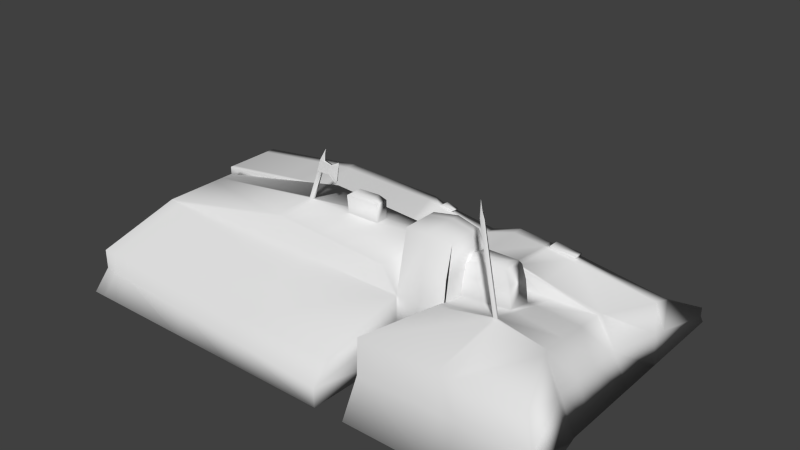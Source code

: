 # Source: traesure.blend  (saved by Blender 2.72.0; exported with 4.5.12 LTS)
import bpy
from mathutils import Matrix  # noqa: F401  (used for matrix-valued properties, if any)

bpy.ops.wm.read_factory_settings(use_empty=True)
scene = bpy.context.scene
scene.name = 'Scene'

# ---- collections
col_collection_1 = bpy.data.collections.new('Collection 1'); scene.collection.children.link(col_collection_1)

# ---- materials (node trees are filled in below, after node groups)
mat_treasure = bpy.data.materials.new('Treasure')
mat_treasure.alpha_threshold = 0.0
mat_treasure.use_transparent_shadow = False
mat_treasure.roughness = 0.5
mat_treasure.specular_intensity = 0.0
mat_treasure.line_color = (0.0, 0.0, 0.0, 1.0)

# ---- material node trees

# ---- world
world_world = bpy.data.worlds.new('World'); scene.world = world_world
world_world.color = (0.05088, 0.05088, 0.05088)
world_world.use_sun_shadow = False
world_world.sun_shadow_jitter_overblur = 0.0
world_world.cycles.sampling_method = 'MANUAL'
world_world.cycles.sample_map_resolution = 256

# ---- meshes
me_cube = bpy.data.meshes.new('Cube')
me_cube.from_pydata([(1.0, 1.0, -1.0), (1.0, -1.0, -1.0), (-1.0, -1.0, -1.0), (-1.0, 1.649, -1.0), (1.0, 1.0, 1.0), (0.863, -1.0, 1.041), (-1.0, -1.0, 1.0), (-1.0, 1.0, 1.0), (0.6349, 1.0, 1.395), (0.6349, -1.0, 1.395), (-1.0, -1.0, 1.265), (-1.0, 1.0, 1.265), (0.2377, 1.649, -1.0), (0.2377, -1.0, -1.0), (0.2377, 1.081, 0.665), (0.2377, -1.0, 1.0), (0.2377, 1.0, 1.265), (0.2377, -1.0, 1.265), (0.3573, 1.0, -1.0), (0.3573, -1.0, -1.0), (0.3573, 1.0, 0.665), (0.4212, -1.0, 0.9027), (0.3626, 1.0, 1.577), (0.3626, -1.0, 1.577), (-0.5018, -1.0, 1.773), (-0.5018, 1.0, 1.773), (-0.05413, 1.0, 1.668), (-0.05413, -1.0, 1.668), (1.0, -3.601, -1.0), (0.8767, -3.657, 1.33), (0.3573, -3.601, -1.0), (0.4345, -3.555, 1.308), (-1.0, -3.626, -1.0), (-1.0, -3.626, 1.0), (0.2377, -3.626, -1.0), (0.2377, -3.626, 1.0), (-0.3524, -1.0, 2.068), (0.1695, -1.0, 1.802), (-0.3524, -3.626, 2.068), (0.1695, -3.626, 1.802), (1.08, -6.91, -1.0), (1.041, -6.431, 1.65), (0.3523, -6.91, -1.0), (0.3532, -6.262, 1.305), (-1.0, -6.934, -1.0), (-1.0, -6.377, 0.2566), (0.226, -6.934, -1.0), (0.226, -6.377, 0.2566), (1.0, 3.662, -1.0), (1.0, 3.457, -0.4041), (0.3573, 3.662, -1.0), (0.3573, 3.457, -0.4041), (1.0, 1.0, -0.006757), (0.932, -1.0, 0.01369), (-1.0, -1.0, -0.006757), (-1.0, 1.243, -0.006757), (0.2377, -1.0, -0.006757), (0.2377, 1.243, -0.006757), (0.3891, -1.0, -0.05508), (0.3573, 1.0, -0.006757), (0.9388, -3.629, 0.157), (0.3957, -3.578, 0.1461), (-1.0, -3.626, -0.006757), (0.2377, -3.626, -0.006757), (1.06, -6.391, 0.3162), (0.3528, -6.307, 0.1445), (-1.0, -6.377, -0.3759), (0.226, -6.934, -0.3759), (1.0, 3.457, -0.7041), (0.3573, 3.457, -0.7041), (0.4399, -1.0, 1.0), (0.4399, -3.626, 1.0), (0.4399, -1.0, -0.006757), (0.4399, -3.626, -0.006757), (0.2377, -2.007, 2.977), (0.2377, -3.197, 2.977), (0.4399, -2.007, 2.977), (0.4399, -3.197, 2.977), (0.4399, -1.495, 1.97), (0.4399, -3.436, 1.97), (0.3388, -3.626, -0.006757), (0.3388, -1.0, -0.006757), (0.3388, -3.626, 1.0), (0.3388, -1.0, 1.0), (0.3388, -3.276, 3.083), (0.3388, -1.894, 3.083), (-0.8605, 1.649, -1.0), (-0.8605, -1.0, -1.0), (-0.8605, 1.009, 0.9622), (-0.8605, -1.0, 1.0), (-0.8605, 1.0, 1.265), (-0.8605, -1.0, 1.265), (-0.4514, 1.0, 1.761), (-0.4514, -1.0, 1.761), (-0.8605, -3.626, -1.0), (-0.8605, -3.626, 1.0), (-0.2936, -1.0, 2.038), (-0.2936, -3.626, 2.038), (-0.8618, -6.934, -1.0), (-0.8618, -6.377, 0.2566), (-0.8605, 1.243, -0.006757), (-0.8618, -6.439, -0.3759), (0.2377, -1.466, -1.0), (0.2377, -1.466, 1.0), (-1.0, -1.466, 1.0), (-1.0, -1.466, -1.0), (0.1695, -1.466, 1.802), (-0.3201, -2.454, 2.279), (0.2377, -1.466, -0.006757), (-1.0, -1.466, -0.006757), (0.4399, -1.466, -0.006757), (0.2377, -2.218, 2.977), (0.4399, -2.218, 2.977), (0.4399, -1.839, 1.97), (0.3388, -1.466, -0.006757), (0.3388, -2.139, 3.083), (-0.8605, -1.466, -1.0), (-0.3024, -2.454, 2.27), (0.2377, -1.781, 1.0), (-1.0, -1.781, 1.0), (-1.0, -1.781, -1.0), (0.1695, -1.781, 1.802), (-0.3201, -2.55, 2.279), (0.2377, -1.781, -0.006757), (-1.0, -1.781, -0.006757), (0.4399, -1.781, -0.006757), (0.2377, -2.361, 2.977), (0.4399, -2.361, 2.977), (0.4399, -2.072, 1.97), (0.3388, -1.781, -0.006757), (-0.8605, -1.781, -1.0), (-0.3024, -2.55, 2.27), (0.2377, -1.781, -1.0), (0.3388, -2.305, 3.083), (-0.2369, -2.454, 3.668), (-0.2369, -2.55, 3.668), (-0.2555, -2.55, 3.684), (-0.2555, -2.454, 3.684), (-0.9414, 1.649, -1.0), (-0.9414, -1.0, -1.0), (-0.9414, 1.004, 0.9841), (-0.9414, -1.0, 1.0), (-0.9414, 1.0, 1.265), (-0.9414, -1.0, 1.265), (-0.4806, 1.0, 1.768), (-0.4806, -1.0, 1.768), (-0.9414, -3.626, -1.0), (-0.9414, -3.626, 1.0), (-0.3277, -1.0, 2.056), (-0.3277, -3.626, 2.056), (-0.9419, -6.934, -1.0), (-0.9419, -6.377, 0.2566), (-0.9414, 1.243, -0.006757), (-0.9419, -6.403, -0.3759), (-0.3127, -2.454, 2.275), (-0.9414, -1.466, -1.0), (-0.3127, -2.55, 2.275), (-0.9414, -1.781, -1.0), (-0.2723, -2.454, 3.293), (-0.2723, -2.55, 3.293), (-0.264, -2.55, 3.283), (-0.264, -2.454, 3.283), (-0.2537, -2.55, 3.278), (-0.2714, -2.55, 3.287), (-0.2537, -2.454, 3.278), (-0.2714, -2.454, 3.287), (-0.2302, -2.498, 4.057), (-0.2302, -2.498, 4.057), (-0.2307, -2.498, 4.058), (-0.2307, -2.498, 4.058), (-0.2028, -2.454, 3.607), (-0.2028, -2.55, 3.607), (-0.2138, -2.55, 3.306), (-0.2138, -2.454, 3.306), (-0.1657, -2.499, 3.76), (-0.1657, -2.516, 3.76), (-0.185, -2.519, 3.073), (-0.185, -2.49, 3.073), (-0.2403, -2.454, 3.589), (-0.2589, -2.55, 3.605), (-0.2589, -2.454, 3.605), (-0.2403, -2.55, 3.589), (-0.2062, -2.454, 3.557), (-0.2062, -2.55, 3.557), (-0.1667, -2.477, 3.681), (-0.1642, -2.528, 3.681), (-0.2687, -2.55, 3.378), (-0.25, -2.454, 3.363), (-0.2687, -2.454, 3.378), (-0.25, -2.55, 3.363), (-0.2102, -2.454, 3.391), (-0.2102, -2.55, 3.391), (-0.1764, -2.477, 3.157), (-0.1764, -2.528, 3.157), (0.4274, -3.793, 1.308), (0.3569, -3.892, -1.0), (0.8911, -3.901, 1.358), (1.007, -3.892, -1.0), (0.3919, -3.818, 0.146), (0.9494, -3.872, 0.171), (0.6787, 1.0, -1.0), (0.6787, -1.0, -1.0), (0.6787, 1.0, 0.6047), (0.6421, -1.0, 0.9719), (0.4987, 1.0, 1.486), (0.4987, -1.0, 1.61), (0.6787, -3.601, -1.0), (0.6688, -3.665, 1.647), (0.7159, -6.91, -1.0), (0.6969, -6.347, 1.477), (0.6787, 3.662, -1.0), (0.6787, 3.457, -0.6319), (0.7065, -6.349, 0.2304), (0.6787, 3.457, -0.7041), (0.6702, -3.754, 1.652), (0.6819, -3.892, -1.0), (0.6857, -3.758, 1.654), (0.7368, 1.0, -1.0), (0.7368, -1.0, -1.0), (0.7368, 1.0, 0.635), (0.6821, -1.0, 0.9845), (0.5234, 1.0, 1.47), (0.5234, -1.0, 1.594), (0.7368, -3.601, -1.0), (0.6836, -3.669, 1.648), (0.7818, -6.91, -1.0), (0.7591, -6.362, 1.509), (0.7368, 3.662, -1.0), (0.7368, 3.457, -0.6319), (0.7705, -6.357, 0.2459), (0.7368, 3.457, -0.7041), (0.7408, -3.892, -1.0), (0.5978, -3.642, 4.337), (0.5991, -3.731, 4.342), (0.6146, -3.734, 4.344), (0.6126, -3.645, 4.338), (0.5925, -3.652, 4.828), (0.5939, -3.656, 4.833), (0.5944, -3.66, 4.835), (0.5924, -3.656, 4.829), (0.4304, -2.755, 1.181), (0.3573, -2.787, -1.0), (0.8724, -2.826, 1.239), (1.0, -2.787, -1.0), (0.3936, -2.771, 0.08314), (0.9367, -2.806, 0.1122), (0.6605, -2.831, 1.436), (0.6787, -2.787, -1.0), (0.7368, -2.787, -1.0), (0.6831, -2.833, 1.44), (0.4258, -1.878, 1.042), (0.8677, -1.913, 1.14), (0.3573, -1.894, -1.0), (1.0, -1.894, -1.0), (0.3913, -1.886, 0.01403), (0.9343, -1.903, 0.06292), (0.6513, -1.915, 1.204), (0.6787, -1.894, -1.0), (0.7368, -1.894, -1.0), (0.6826, -1.917, 1.212), (0.4088, -2.634, 1.786), (0.6389, -2.71, 2.041), (0.4042, -1.756, 1.647), (0.6297, -1.794, 1.809), (0.4501, -2.555, 2.207), (0.6129, -2.63, 2.437), (0.4455, -1.677, 2.068), (0.6038, -1.715, 2.205), (0.4569, -2.399, 2.435), (0.6066, -2.385, 2.58), (0.4523, -1.776, 2.296), (0.5974, -1.83, 2.349), (-0.2101, 1.649, -1.0), (-0.2101, -1.0, -1.0), (-0.2101, 1.052, 0.7862), (-0.2101, -1.0, 1.0), (-0.2101, 1.0, 1.265), (-0.2101, -1.0, 1.265), (-0.2161, 1.0, 1.706), (-0.2161, -1.0, 1.706), (-0.2101, -3.626, -1.0), (-0.2101, -3.626, 1.0), (-0.01928, -1.0, 1.898), (-0.01928, -3.626, 1.898), (-0.2175, -6.934, -1.0), (-0.2175, -6.377, 0.2566), (-0.2101, 1.243, -0.006757), (-0.2175, -6.732, -0.3759), (-0.2101, -1.466, -1.0), (-0.02286, -1.673, 1.993), (-0.2101, -1.781, -1.0), (-0.02286, -2.095, 1.993), (-0.493, 1.649, -1.0), (-0.493, -1.0, -1.0), (-0.493, 1.033, 0.8628), (-0.493, -1.0, 1.0), (-0.493, 1.0, 1.265), (-0.493, -1.0, 1.265), (-0.3184, 1.0, 1.73), (-0.3184, -1.0, 1.73), (-0.493, -3.626, -1.0), (-0.493, -3.626, 1.0), (-0.1386, -1.0, 1.959), (-0.1386, -3.626, 1.959), (-0.4978, -6.934, -1.0), (-0.4978, -6.377, 0.2566), (-0.493, 1.243, -0.006757), (-0.4978, -6.605, -0.3759), (-0.493, -1.466, -1.0), (-0.493, -1.781, -1.0), (-0.1444, -1.927, 2.113), (-0.1444, -2.293, 2.113), (-0.04447, -1.801, 2.764), (-0.04447, -2.122, 2.764), (-0.1228, -1.966, 2.842), (-0.1228, -2.25, 2.842), (-0.1444, -1.927, 2.724), (-0.1444, -2.354, 2.724), (-0.02286, -2.157, 2.603), (-0.02286, -1.673, 2.603), (0.05634, -1.0, 1.515), (0.05634, 0.9135, 1.515), (-0.6904, 1.0, 1.58), (-0.6904, -1.0, 1.58), (-0.6063, -1.0, 1.573), (-0.6063, 1.0, 1.573), (-0.655, 1.0, 1.577), (-0.655, -1.0, 1.577), (-0.2138, -1.0, 1.539), (-0.2138, 1.0, 1.539), (-0.3845, 1.0, 1.554), (-0.3845, -1.0, 1.554), (0.001105, 0.9135, 1.591), (-0.5961, -1.0, 1.677), (-0.5288, -1.0, 1.667), (-0.5288, 1.0, 1.667), (-0.5678, 1.0, 1.673), (-0.5678, -1.0, 1.673), (-0.2149, -1.0, 1.622), (-0.2149, 1.0, 1.622), (-0.3515, 1.0, 1.642), (-0.3515, -1.0, 1.642), (0.001104, -1.0, 1.591), (-0.5961, 1.0, 1.677), (1.0, 0.6652, -1.0), (-1.0, 1.205, -1.0), (0.9771, 0.6652, 1.007), (-1.0, 0.6652, 1.0), (0.6349, 0.6652, 1.395), (-1.0, 0.6652, 1.265), (0.2377, 1.205, -1.0), (0.2377, 0.6652, 1.265), (0.3573, 0.6652, -1.0), (0.3626, 0.6652, 1.577), (-0.5018, 0.6652, 1.773), (-0.05413, 0.6652, 1.668), (0.9886, 0.6652, -0.003334), (-1.0, 0.8673, -0.006757), (-0.8605, 1.205, -1.0), (-0.4514, 0.6652, 1.761), (-0.9414, 1.205, -1.0), (-0.4806, 0.6652, 1.768), (0.6787, 0.6652, -1.0), (0.4987, 0.6652, 1.486), (0.7368, 0.6652, -1.0), (0.5234, 0.6652, 1.47), (-0.2101, 1.205, -1.0), (-0.2161, 0.6652, 1.706), (-0.493, 1.205, -1.0), (-0.3184, 0.6652, 1.73), (0.05634, 0.6652, 1.515), (-0.6904, 0.6652, 1.58), (0.001105, 0.6652, 1.591), (-0.5961, 0.6652, 1.677), (0.07001, 0.9135, 1.577), (0.01477, 0.9135, 1.654), (0.07001, 0.6652, 1.577), (0.01477, 0.6652, 1.654), (1.0, -0.8624, -1.0), (0.8725, -0.8624, 1.038), (0.6349, -0.8624, 1.395), (0.2377, -0.8624, 1.265), (0.3626, -0.8624, 1.577), (-0.05413, -0.8624, 1.668), (0.9367, -0.8624, 0.01228), (-0.4514, -0.8624, 1.761), (-0.4806, -0.8624, 1.768), (0.4987, -0.8624, 1.61), (0.5234, -0.8624, 1.594), (-0.2161, -0.8624, 1.706), (-0.3184, -0.8624, 1.73), (0.05634, -0.8624, 1.515), (0.001104, -0.8624, 1.591), (-1.0, -0.8178, -1.0), (-1.0, -0.8624, 1.0), (-1.0, -0.8624, 1.265), (0.2377, -0.8178, -1.0), (0.3573, -0.8624, -1.0), (-0.5018, -0.8624, 1.773), (-1.0, -0.8457, -0.006757), (-0.8605, -0.8178, -1.0), (-0.9414, -0.8178, -1.0), (0.6787, -0.8624, -1.0), (0.7368, -0.8624, -1.0), (-0.2101, -0.8178, -1.0), (-0.493, -0.8178, -1.0), (-0.6904, -0.8624, 1.58), (-0.5961, -0.8624, 1.677), (0.5012, -1.0, 1.701), (0.5259, -1.0, 1.684), (0.5012, -0.8624, 1.701), (0.5259, -0.8624, 1.684), (0.6377, 1.0, 1.496), (0.5262, 1.0, 1.571), (0.6377, 0.6652, 1.496), (0.5262, 0.6652, 1.571)], [], [(401, 139, 2, 393), (394, 6, 10, 395), (384, 379, 5, 53), (114, 81, 72, 110), (357, 347, 7, 55), (152, 138, 3, 55), (372, 332, 26, 355), (220, 5, 9, 222), (140, 7, 11, 142), (346, 4, 8, 348), (397, 19, 13, 396), (58, 21, 15, 56), (59, 18, 12, 57), (382, 381, 17, 23), (275, 15, 17, 277), (20, 14, 16, 22), (15, 21, 23, 17), (402, 201, 19, 397), (244, 241, 30, 61), (59, 20, 51, 69), (387, 382, 23, 205), (202, 20, 22, 204), (386, 398, 24, 145), (407, 333, 24, 398), (338, 342, 27, 279), (336, 343, 25, 144), (147, 33, 45, 151), (246, 240, 31, 207), (248, 243, 28, 223), (245, 242, 29, 60), (63, 35, 47, 67), (119, 33, 38, 122), (124, 120, 32, 62), (290, 132, 34, 280), (156, 122, 38, 149), (103, 15, 37, 106), (281, 35, 39, 283), (141, 6, 36, 148), (212, 209, 43, 65), (153, 151, 45, 66), (62, 32, 44, 66), (280, 34, 46, 284), (198, 195, 42, 65), (214, 194, 43, 209), (231, 197, 40, 225), (199, 196, 41, 64), (213, 210, 50, 69), (219, 4, 49, 228), (200, 18, 50, 210), (52, 0, 48, 68), (378, 384, 53, 1), (132, 123, 63, 34), (345, 357, 55, 3), (140, 152, 55, 7), (19, 58, 56, 13), (20, 59, 57, 14), (240, 244, 61, 31), (18, 59, 69, 50), (243, 245, 60, 28), (34, 63, 67, 46), (119, 124, 62, 33), (208, 212, 65, 42), (150, 153, 66, 44), (33, 62, 66, 45), (194, 198, 65, 43), (197, 199, 64, 40), (211, 213, 69, 51), (4, 52, 68, 49), (82, 71, 77, 84), (82, 80, 73, 71), (81, 83, 70, 72), (83, 15, 74, 85), (128, 127, 77, 79), (133, 84, 77, 127), (110, 72, 78, 113), (71, 73, 79, 77), (72, 70, 76, 78), (118, 35, 75, 126), (108, 56, 81, 114), (35, 82, 84, 75), (35, 63, 80, 82), (56, 15, 83, 81), (70, 83, 85, 76), (126, 75, 84, 133), (405, 293, 87, 400), (306, 292, 86, 100), (294, 88, 90, 296), (141, 89, 91, 143), (390, 385, 93, 299), (337, 334, 93, 145), (340, 335, 92, 298), (301, 95, 99, 305), (157, 130, 94, 146), (311, 131, 97, 303), (147, 95, 97, 149), (295, 89, 96, 302), (307, 305, 99, 101), (146, 94, 98, 150), (294, 306, 100, 88), (304, 307, 101, 98), (129, 114, 110, 125), (6, 104, 107, 36), (54, 2, 105, 109), (273, 13, 102, 288), (148, 36, 107, 154), (118, 103, 106, 121), (13, 56, 108, 102), (6, 54, 109, 104), (78, 76, 112, 113), (85, 115, 112, 76), (125, 110, 113, 128), (15, 103, 111, 74), (123, 108, 114, 129), (74, 111, 115, 85), (139, 87, 116, 155), (302, 96, 117, 310), (104, 119, 122, 107), (109, 105, 120, 124), (288, 102, 132, 290), (122, 156, 160, 163), (102, 108, 123, 132), (104, 109, 124, 119), (113, 112, 127, 128), (115, 133, 127, 112), (103, 118, 126, 111), (111, 126, 133, 115), (155, 116, 130, 157), (310, 117, 131, 311), (80, 129, 125, 73), (35, 118, 121, 39), (73, 125, 128, 79), (63, 123, 129, 80), (107, 122, 163, 165), (135, 134, 166, 167), (178, 180, 137, 134), (400, 87, 139, 401), (100, 86, 138, 152), (88, 140, 142, 90), (385, 386, 145, 93), (335, 336, 144, 92), (95, 147, 151, 99), (131, 156, 149, 97), (89, 141, 148, 96), (101, 99, 151, 153), (88, 100, 152, 140), (98, 101, 153, 150), (6, 141, 143, 10), (333, 337, 145, 24), (120, 157, 146, 32), (33, 147, 149, 38), (32, 146, 150, 44), (96, 148, 154, 117), (2, 139, 155, 105), (131, 117, 164, 162), (105, 155, 157, 120), (180, 179, 136, 137), (156, 131, 162, 160), (134, 135, 171, 170), (154, 107, 165, 161), (117, 154, 161, 164), (179, 181, 135, 136), (167, 166, 169, 168), (136, 135, 167, 168), (137, 136, 168, 169), (134, 137, 169, 166), (170, 171, 175, 174), (162, 164, 173, 172), (189, 162, 172, 191), (178, 134, 170, 182), (185, 184, 174, 175), (172, 173, 177, 176), (191, 172, 176, 193), (182, 170, 174, 184), (187, 188, 180, 178), (188, 186, 179, 180), (186, 189, 181, 179), (135, 181, 183, 171), (187, 178, 182, 190), (193, 192, 184, 185), (171, 183, 185, 175), (190, 182, 184, 192), (181, 189, 191, 183), (183, 191, 193, 185), (164, 158, 188, 187), (158, 159, 186, 188), (159, 162, 189, 186), (164, 187, 190, 173), (176, 177, 192, 193), (173, 190, 192, 177), (61, 30, 195, 198), (207, 31, 194, 214), (223, 28, 197, 231), (60, 29, 196, 199), (31, 61, 198, 194), (28, 60, 199, 197), (21, 203, 205, 23), (403, 218, 201, 402), (388, 387, 410, 411), (219, 202, 204, 221), (249, 246, 207, 224), (241, 247, 206, 30), (229, 226, 209, 212), (216, 214, 209, 226), (195, 215, 208, 42), (230, 227, 210, 213), (20, 202, 211, 51), (217, 200, 210, 227), (225, 229, 212, 208), (228, 230, 213, 211), (216, 224, 235, 234), (30, 206, 215, 195), (203, 220, 222, 205), (247, 248, 223, 206), (215, 231, 225, 208), (202, 219, 228, 211), (206, 223, 231, 215), (378, 1, 218, 403), (380, 388, 222, 9), (4, 219, 221, 8), (242, 249, 224, 29), (64, 41, 226, 229), (196, 216, 226, 41), (68, 48, 227, 230), (0, 217, 227, 48), (40, 64, 229, 225), (49, 68, 230, 228), (29, 224, 216, 196), (234, 235, 239, 238), (214, 216, 234, 233), (207, 214, 233, 232), (224, 207, 232, 235), (239, 236, 237, 238), (233, 234, 238, 237), (232, 233, 237, 236), (235, 232, 236, 239), (254, 252, 241, 244), (256, 250, 262, 263), (258, 253, 243, 248), (255, 251, 242, 245), (250, 254, 244, 240), (253, 255, 245, 243), (259, 256, 246, 249), (252, 257, 247, 241), (257, 258, 248, 247), (251, 259, 249, 242), (58, 19, 252, 254), (203, 21, 250, 256), (218, 1, 253, 258), (53, 5, 251, 255), (21, 58, 254, 250), (1, 53, 255, 253), (220, 203, 256, 259), (19, 201, 257, 252), (201, 218, 258, 257), (5, 220, 259, 251), (263, 262, 266, 267), (250, 240, 260, 262), (240, 246, 261, 260), (246, 256, 263, 261), (267, 266, 270, 271), (262, 260, 264, 266), (260, 261, 265, 264), (261, 263, 267, 265), (271, 270, 268, 269), (266, 264, 268, 270), (264, 265, 269, 268), (265, 267, 271, 269), (295, 275, 277, 297), (341, 338, 279, 299), (309, 290, 280, 300), (301, 281, 283, 303), (300, 280, 284, 304), (396, 13, 273, 404), (57, 12, 272, 286), (14, 274, 276, 16), (383, 389, 279, 27), (332, 339, 278, 26), (35, 281, 285, 47), (121, 291, 283, 39), (15, 275, 282, 37), (67, 47, 285, 287), (14, 57, 286, 274), (46, 67, 287, 284), (293, 273, 288, 308), (37, 282, 289, 106), (308, 288, 290, 309), (106, 289, 291, 121), (404, 273, 293, 405), (286, 272, 292, 306), (274, 294, 296, 276), (389, 390, 299, 279), (339, 340, 298, 278), (281, 301, 305, 285), (291, 311, 303, 283), (275, 295, 302, 282), (287, 285, 305, 307), (274, 286, 306, 294), (284, 287, 307, 304), (282, 302, 310, 289), (316, 317, 315, 314), (89, 295, 297, 91), (334, 341, 299, 93), (130, 309, 300, 94), (95, 301, 303, 97), (94, 300, 304, 98), (87, 293, 308, 116), (116, 308, 309, 130), (312, 314, 315, 313), (318, 319, 312, 313), (317, 318, 313, 315), (319, 316, 314, 312), (310, 311, 317, 316), (291, 289, 319, 318), (311, 291, 318, 317), (289, 310, 316, 319), (351, 16, 321, 370), (395, 10, 323, 406), (277, 17, 320, 328), (142, 11, 322, 326), (143, 91, 324, 327), (296, 90, 325, 330), (90, 142, 326, 325), (10, 143, 327, 323), (297, 277, 328, 331), (16, 276, 329, 321), (276, 296, 330, 329), (91, 297, 331, 324), (372, 370, 376, 377), (406, 323, 333, 407), (328, 320, 342, 338), (326, 322, 343, 336), (327, 324, 334, 337), (330, 325, 335, 340), (325, 326, 336, 335), (323, 327, 337, 333), (331, 328, 338, 341), (321, 329, 339, 332), (329, 330, 340, 339), (324, 331, 341, 334), (138, 360, 345, 3), (7, 347, 349, 11), (52, 4, 346, 356), (399, 394, 347, 357), (392, 372, 355, 383), (379, 346, 348, 380), (18, 352, 350, 12), (22, 16, 351, 353), (200, 362, 352, 18), (204, 22, 353, 363), (144, 25, 354, 361), (343, 373, 354, 25), (0, 52, 356, 344), (393, 399, 357, 345), (292, 368, 358, 86), (298, 92, 359, 369), (86, 358, 360, 138), (92, 144, 361, 359), (217, 364, 362, 200), (221, 204, 363, 365), (0, 344, 364, 217), (365, 348, 414, 415), (12, 350, 366, 272), (26, 278, 367, 355), (272, 366, 368, 292), (278, 298, 369, 367), (381, 351, 370, 391), (11, 349, 371, 322), (391, 370, 372, 392), (322, 371, 373, 343), (376, 374, 375, 377), (332, 372, 377, 375), (370, 321, 374, 376), (321, 332, 375, 374), (360, 401, 393, 345), (347, 394, 395, 349), (356, 346, 379, 384), (352, 397, 396, 350), (353, 351, 381, 382), (362, 402, 397, 352), (363, 353, 382, 387), (361, 354, 398, 386), (373, 407, 398, 354), (344, 356, 384, 378), (368, 405, 400, 358), (369, 359, 385, 390), (358, 400, 401, 360), (359, 361, 386, 385), (364, 403, 402, 362), (365, 363, 387, 388), (344, 378, 403, 364), (348, 365, 388, 380), (350, 396, 404, 366), (355, 367, 389, 383), (366, 404, 405, 368), (367, 369, 390, 389), (349, 395, 406, 371), (371, 406, 407, 373), (54, 6, 394, 399), (342, 392, 383, 27), (5, 379, 380, 9), (2, 54, 399, 393), (17, 381, 391, 320), (320, 391, 392, 342), (411, 410, 408, 409), (222, 388, 411, 409), (387, 205, 408, 410), (205, 222, 409, 408), (412, 413, 415, 414), (221, 365, 415, 413), (348, 8, 412, 414), (8, 221, 413, 412)])
me_cube.polygons.foreach_set('use_smooth', [1, 1, 1, 1, 1, 1, 1, 1, 1, 1, 1, 1, 1, 1, 1, 1, 1, 1, 1, 1, 1, 1, 1, 1, 1, 1, 1, 1, 1, 1, 1, 1, 1, 1, 1, 1, 1, 1, 1, 1, 1, 1, 1, 1, 1, 1, 1, 1, 1, 1, 1, 1, 1, 1, 1, 1, 1, 1, 1, 1, 1, 1, 1, 1, 1, 1, 1, 1, 1, 1, 1, 1, 1, 1, 1, 1, 1, 1, 1, 1, 1, 1, 1, 1, 1, 1, 1, 1, 1, 1, 1, 1, 1, 1, 1, 1, 1, 1, 1, 1, 1, 1, 1, 1, 1, 1, 1, 1, 1, 1, 1, 1, 1, 1, 1, 1, 1, 1, 1, 1, 1, 1, 1, 1, 1, 1, 1, 1, 1, 1, 1, 1, 1, 1, 0, 1, 1, 1, 1, 1, 1, 1, 1, 1, 1, 1, 1, 1, 1, 1, 1, 1, 1, 1, 1, 0, 1, 1, 1, 1, 0, 1, 0, 0, 0, 1, 1, 0, 0, 1, 1, 0, 0, 0, 0, 0, 0, 0, 1, 0, 0, 0, 0, 0, 0, 0, 0, 1, 0, 1, 1, 1, 1, 1, 1, 1, 1, 1, 1, 1, 1, 1, 1, 1, 1, 1, 1, 1, 1, 1, 1, 1, 1, 1, 1, 1, 1, 1, 1, 1, 1, 1, 1, 1, 1, 1, 1, 1, 1, 1, 1, 1, 1, 1, 1, 1, 1, 1, 1, 1, 1, 1, 1, 1, 1, 1, 1, 1, 1, 1, 1, 1, 1, 1, 1, 1, 1, 1, 1, 1, 1, 1, 1, 1, 1, 1, 1, 1, 1, 1, 1, 1, 1, 1, 1, 1, 1, 1, 1, 1, 1, 1, 1, 1, 1, 1, 1, 1, 1, 1, 1, 1, 1, 1, 1, 1, 1, 1, 1, 1, 1, 1, 1, 1, 1, 1, 1, 1, 1, 1, 1, 1, 1, 1, 1, 1, 1, 1, 1, 1, 1, 1, 1, 1, 1, 1, 1, 1, 1, 1, 1, 1, 1, 1, 1, 1, 1, 1, 1, 1, 1, 1, 1, 1, 1, 1, 1, 1, 1, 1, 1, 1, 1, 1, 1, 1, 1, 1, 1, 1, 1, 1, 1, 1, 1, 1, 1, 1, 1, 1, 1, 1, 1, 1, 1, 1, 1, 1, 1, 1, 1, 1, 1, 1, 1, 1, 1, 1, 1, 1, 1, 1, 1, 1, 1, 1, 1, 1, 1, 1, 1, 1, 1, 1, 1, 1, 1, 1, 1, 1, 1])
_uv = me_cube.uv_layers.new(name='UVMap')
_uv.uv.foreach_set('vector', [0.7934, 0.6806, 0.7933, 0.6901, 0.7894, 0.6901, 0.7895, 0.6806, 0.5505, 0.131, 0.5505, 0.1382, 0.5327, 0.1382, 0.5327, 0.131, 0.3253, 0.3154, 0.2562, 0.3154, 0.2559, 0.3082, 0.3252, 0.3082, 0.9856, 0.1127, 0.9856, 0.137, 0.9787, 0.137, 0.9787, 0.1127, 0.6181, 0.04079, 0.5505, 0.05136, 0.5505, 0.0339, 0.6181, 0.02121, 0.307, 0.6042, 0.3074, 0.5513, 0.3114, 0.5513, 0.311, 0.6042, 0.9613, 0.3939, 0.9613, 0.4069, 0.9559, 0.4114, 0.9559, 0.3939, 0.835, 0.06732, 0.8226, 0.06976, 0.8232, 0.04784, 0.8225, 0.03599, 0.3072, 0.6566, 0.3111, 0.6574, 0.3114, 0.6712, 0.3074, 0.6712, 0.8192, 0.2866, 0.8417, 0.2851, 0.8417, 0.3079, 0.8192, 0.3082, 0.8808, 0.6835, 0.8807, 0.6906, 0.8727, 0.6906, 0.8728, 0.6811, 0.8886, 0.1053, 0.8528, 0.06379, 0.8599, 0.05446, 0.8955, 0.09902, 0.9693, 0.6855, 0.97, 0.7372, 0.9263, 0.7372, 0.9529, 0.6853, 0.9915, 0.6575, 0.97, 0.6574, 0.97, 0.6502, 0.9915, 0.6503, 0.8855, 0.04219, 0.8599, 0.05446, 0.8505, 0.04272, 0.8761, 0.03046, 0.2196, 0.6407, 0.2279, 0.6404, 0.2282, 0.6719, 0.2201, 0.6882, 0.8599, 0.05446, 0.8528, 0.06379, 0.8323, 0.03232, 0.8505, 0.04272, 0.9024, 0.6836, 0.9023, 0.6908, 0.8807, 0.6906, 0.8808, 0.6835, 0.7135, 0.5399, 0.7864, 0.5407, 0.7864, 0.5832, 0.7093, 0.582, 0.8642, 0.2851, 0.8192, 0.2851, 0.8909, 0.157, 0.9111, 0.157, 0.9876, 0.4043, 0.9961, 0.4042, 0.9961, 0.4114, 0.9876, 0.4115, 0.198, 0.6377, 0.2196, 0.6407, 0.2201, 0.6882, 0.2109, 0.6835, 0.9548, 0.1534, 0.9533, 0.1534, 0.9533, 0.1463, 0.9548, 0.1463, 0.5033, 0.1309, 0.5033, 0.138, 0.4964, 0.138, 0.4964, 0.1308, 0.8637, 0.01452, 0.8525, 0.0218, 0.8529, 0.01691, 0.8608, 0.01079, 0.2827, 0.6926, 0.2846, 0.6928, 0.2784, 0.6979, 0.2769, 0.6976, 0.3152, 0.6973, 0.3114, 0.6975, 0.3121, 0.5547, 0.316, 0.5545, 0.6215, 0.5429, 0.6396, 0.5391, 0.6311, 0.5808, 0.6073, 0.5864, 0.9053, 0.784, 0.923, 0.7841, 0.9226, 0.8265, 0.9049, 0.8264, 0.3186, 0.214, 0.2426, 0.213, 0.2365, 0.1697, 0.3156, 0.1711, 0.7524, 0.1725, 0.6848, 0.1725, 0.7347, 0.02906, 0.7772, 0.0, 0.5505, 0.1789, 0.5505, 0.2751, 0.4759, 0.2749, 0.4616, 0.2187, 0.6181, 0.1789, 0.6848, 0.1789, 0.6848, 0.2751, 0.6181, 0.2751, 0.8421, 0.7312, 0.8723, 0.7313, 0.8713, 0.8275, 0.8412, 0.8274, 0.9269, 0.5034, 0.9263, 0.5034, 0.927, 0.4475, 0.9288, 0.4475, 0.8251, 0.3337, 0.8251, 0.3094, 0.8792, 0.3094, 0.8792, 0.3337, 0.3831, 0.7386, 0.3831, 0.762, 0.3293, 0.7585, 0.3228, 0.7487, 0.07175, 0.768, 0.07175, 0.7711, 0.0, 0.7375, 0.0008474, 0.7362, 0.9035, 0.373, 0.9046, 0.4379, 0.8811, 0.4295, 0.8796, 0.369, 0.2564, 0.7309, 0.2564, 0.6979, 0.2603, 0.6979, 0.2603, 0.7308, 0.6181, 0.2751, 0.6848, 0.2751, 0.6848, 0.4475, 0.6429, 0.4185, 0.8412, 0.8274, 0.8713, 0.8275, 0.8689, 1.0, 0.839, 0.9998, 0.7093, 0.5945, 0.7864, 0.5983, 0.7864, 0.7557, 0.7096, 0.7243, 0.6069, 0.5911, 0.6312, 0.5932, 0.6317, 0.722, 0.6185, 0.7263, 0.905, 0.8416, 0.923, 0.8417, 0.9263, 0.9991, 0.9063, 0.999, 0.3146, 0.1585, 0.2347, 0.157, 0.2155, 0.025, 0.3052, 0.02707, 0.1384, 0.7238, 0.1177, 0.7233, 0.1177, 0.7066, 0.1384, 0.7071, 0.9309, 0.156, 0.9533, 0.1463, 0.9533, 0.2938, 0.9389, 0.3, 0.9033, 0.5865, 0.8817, 0.5863, 0.8831, 0.4475, 0.9047, 0.4477, 0.3269, 0.4125, 0.3936, 0.4125, 0.3937, 0.5513, 0.3738, 0.5406, 0.3936, 0.3153, 0.3253, 0.3154, 0.3252, 0.3082, 0.3936, 0.3082, 0.8192, 0.2687, 0.7524, 0.2687, 0.7524, 0.1725, 0.8192, 0.1725, 0.6848, 0.02312, 0.6181, 0.04079, 0.6181, 0.02121, 0.6848, 0.0, 0.3072, 0.6566, 0.307, 0.6042, 0.311, 0.6042, 0.3111, 0.6574, 0.9238, 0.1463, 0.8886, 0.1053, 0.8955, 0.09902, 0.9307, 0.143, 0.9688, 0.6506, 0.9693, 0.6855, 0.9529, 0.6853, 0.9634, 0.6502, 0.6396, 0.5391, 0.7135, 0.5399, 0.7093, 0.582, 0.6311, 0.5808, 0.9309, 0.2851, 0.8642, 0.2851, 0.9111, 0.157, 0.9309, 0.1463, 0.3935, 0.215, 0.3186, 0.214, 0.3156, 0.1711, 0.3935, 0.1725, 0.8192, 0.1725, 0.7524, 0.1725, 0.7772, 0.0, 0.8191, 2.387e-06, 0.5505, 0.1789, 0.6181, 0.1789, 0.6181, 0.2751, 0.5505, 0.2751, 0.9036, 0.3074, 0.9035, 0.373, 0.8796, 0.369, 0.8792, 0.3078, 0.2553, 0.7648, 0.2564, 0.7309, 0.2603, 0.7308, 0.2592, 0.7648, 0.5505, 0.2751, 0.6181, 0.2751, 0.6429, 0.4185, 0.6004, 0.4185, 0.6312, 0.5932, 0.7093, 0.5945, 0.7096, 0.7243, 0.6317, 0.722, 0.3935, 0.1574, 0.3146, 0.1585, 0.3052, 0.02707, 0.3937, 0.0, 0.1432, 0.7238, 0.1384, 0.7238, 0.1384, 0.7071, 0.1585, 0.707, 0.2593, 0.4125, 0.3269, 0.4125, 0.3738, 0.5406, 0.3537, 0.5406, 0.9865, 0.5304, 0.9797, 0.5304, 0.98, 0.4264, 0.9866, 0.421, 0.9865, 0.5304, 0.9868, 0.5829, 0.98, 0.5829, 0.9797, 0.5304, 0.9729, 0.5846, 0.9718, 0.5322, 0.9786, 0.5321, 0.9797, 0.5845, 0.9718, 0.5322, 0.965, 0.5322, 0.9661, 0.4263, 0.9724, 0.421, 0.1046, 0.6542, 0.08515, 0.7066, 0.02889, 0.7066, 0.01283, 0.6542, 0.9842, 0.2642, 0.9842, 0.2136, 0.9923, 0.2179, 0.9923, 0.2615, 0.1454, 0.5513, 0.1767, 0.5513, 0.1434, 0.6542, 0.1203, 0.6542, 0.0, 0.6037, 4.925e-06, 0.5513, 0.01283, 0.6542, 0.02889, 0.7066, 0.1767, 0.5513, 0.1767, 0.6037, 0.109, 0.7066, 0.1434, 0.6542, 0.8251, 0.3502, 0.8251, 0.4464, 0.6924, 0.424, 0.6924, 0.3804, 0.9924, 0.1127, 0.9924, 0.137, 0.9856, 0.137, 0.9856, 0.1127, 0.9933, 0.5304, 0.9865, 0.5304, 0.9866, 0.421, 0.9936, 0.4263, 0.9933, 0.5304, 0.9936, 0.5828, 0.9868, 0.5829, 0.9865, 0.5304, 0.9661, 0.5846, 0.965, 0.5322, 0.9718, 0.5322, 0.9729, 0.5846, 0.9786, 0.5321, 0.9718, 0.5322, 0.9724, 0.421, 0.9797, 0.4261, 0.6924, 0.3804, 0.6924, 0.424, 0.6848, 0.4281, 0.6848, 0.3775, 0.8236, 0.6808, 0.8235, 0.6903, 0.7988, 0.6902, 0.7989, 0.6807, 0.2769, 0.6045, 0.2773, 0.5516, 0.302, 0.5514, 0.3016, 0.6043, 0.277, 0.6504, 0.3017, 0.6554, 0.302, 0.6712, 0.2773, 0.6714, 0.9273, 0.02216, 0.9227, 0.02437, 0.9133, 0.01264, 0.9179, 0.01043, 0.966, 0.1534, 0.9568, 0.1534, 0.9568, 0.1463, 0.966, 0.1463, 0.8821, 0.002623, 0.8801, 0.003938, 0.8724, 0.001906, 0.8738, 0.0008011, 0.2681, 0.6911, 0.2801, 0.6923, 0.275, 0.6973, 0.266, 0.6957, 0.3447, 0.696, 0.3205, 0.6971, 0.3212, 0.5543, 0.3452, 0.5533, 0.7929, 0.7309, 0.7984, 0.7309, 0.7974, 0.8271, 0.792, 0.8271, 0.9401, 0.517, 0.9276, 0.5034, 0.9313, 0.4476, 0.9426, 0.4476, 0.3831, 0.7005, 0.3831, 0.7047, 0.3134, 0.7344, 0.3122, 0.7326, 0.07175, 0.7446, 0.07175, 0.7638, 0.002016, 0.7344, 0.007327, 0.7263, 0.2261, 0.7314, 0.2265, 0.6979, 0.251, 0.6979, 0.2509, 0.731, 0.792, 0.8271, 0.7974, 0.8271, 0.7957, 0.9996, 0.7903, 0.9995, 0.277, 0.6504, 0.2769, 0.6045, 0.3016, 0.6043, 0.3017, 0.6554, 0.2255, 0.7648, 0.2261, 0.7314, 0.2509, 0.731, 0.2499, 0.7648, 0.9856, 0.09621, 0.9856, 0.1127, 0.9787, 0.1127, 0.9787, 0.09621, 0.5505, 0.1382, 0.5505, 0.1625, 0.4616, 0.2138, 0.4759, 0.1379, 0.6181, 0.1382, 0.6848, 0.1381, 0.6848, 0.1624, 0.6181, 0.1625, 0.8425, 0.6904, 0.8727, 0.6906, 0.8724, 0.7149, 0.8423, 0.7147, 0.9288, 0.5845, 0.927, 0.5845, 0.9263, 0.5084, 0.9269, 0.5084, 0.8251, 0.3502, 0.8251, 0.3337, 0.8792, 0.3337, 0.8792, 0.3502, 0.8192, 0.3094, 0.7524, 0.3094, 0.7524, 0.2851, 0.8192, 0.2851, 0.5505, 0.1382, 0.6181, 0.1382, 0.6181, 0.1625, 0.5505, 0.1625, 0.1434, 0.6542, 0.109, 0.7066, 0.09478, 0.7066, 0.1203, 0.6542, 0.9842, 0.2857, 0.9842, 0.2729, 0.9923, 0.2689, 0.9923, 0.2799, 0.1241, 0.5513, 0.1454, 0.5513, 0.1203, 0.6542, 0.1046, 0.6542, 0.8251, 0.3094, 0.8251, 0.3337, 0.6924, 0.373, 0.6924, 0.362, 0.9924, 0.09621, 0.9924, 0.1127, 0.9856, 0.1127, 0.9856, 0.09621, 0.6924, 0.362, 0.6924, 0.373, 0.6848, 0.3689, 0.6848, 0.3561, 0.7933, 0.6901, 0.7988, 0.6902, 0.7985, 0.7145, 0.7931, 0.7144, 0.9426, 0.5845, 0.9313, 0.5845, 0.9276, 0.5084, 0.9401, 0.536, 0.5505, 0.1625, 0.5505, 0.1789, 0.4616, 0.2187, 0.4616, 0.2138, 0.6181, 0.1625, 0.6848, 0.1624, 0.6848, 0.1789, 0.6181, 0.1789, 0.8423, 0.7147, 0.8724, 0.7149, 0.8723, 0.7313, 0.8421, 0.7312, 0.3062, 0.6983, 0.3067, 0.6981, 0.3067, 0.7506, 0.3062, 0.7508, 0.8192, 0.2851, 0.7524, 0.2851, 0.7524, 0.2687, 0.8192, 0.2687, 0.5505, 0.1625, 0.6181, 0.1625, 0.6181, 0.1789, 0.5505, 0.1789, 0.1203, 0.6542, 0.09478, 0.7066, 0.08515, 0.7066, 0.1046, 0.6542, 0.9842, 0.2729, 0.9842, 0.2642, 0.9923, 0.2615, 0.9923, 0.2689, 0.8251, 0.3337, 0.8251, 0.3502, 0.6924, 0.3804, 0.6924, 0.373, 0.6924, 0.373, 0.6924, 0.3804, 0.6848, 0.3775, 0.6848, 0.3689, 0.7931, 0.7144, 0.7985, 0.7145, 0.7984, 0.7309, 0.7929, 0.7309, 0.9401, 0.536, 0.9276, 0.5084, 0.9276, 0.5034, 0.9401, 0.517, 0.9856, 0.0, 0.9856, 0.09621, 0.9787, 0.09621, 0.9787, 0.0, 0.8251, 0.4464, 0.8251, 0.3502, 0.8792, 0.3502, 0.8792, 0.4464, 4.925e-06, 0.5513, 0.1241, 0.5513, 0.1046, 0.6542, 0.01283, 0.6542, 0.9924, 0.0, 0.9924, 0.09621, 0.9856, 0.09621, 0.9856, 0.0, 0.4616, 0.2138, 0.4616, 0.2187, 0.3937, 0.2187, 0.3937, 0.2138, 0.8417, 0.2884, 0.8481, 0.2884, 0.8452, 0.3086, 0.8451, 0.3086, 0.9551, 0.2751, 0.9538, 0.2743, 0.9539, 0.2702, 0.9552, 0.271, 0.7989, 0.6807, 0.7988, 0.6902, 0.7933, 0.6901, 0.7934, 0.6806, 0.3016, 0.6043, 0.302, 0.5514, 0.3074, 0.5513, 0.307, 0.6042, 0.3017, 0.6554, 0.3072, 0.6566, 0.3074, 0.6712, 0.302, 0.6712, 0.9568, 0.1534, 0.9548, 0.1534, 0.9548, 0.1463, 0.9568, 0.1463, 0.2801, 0.6923, 0.2827, 0.6926, 0.2769, 0.6976, 0.275, 0.6973, 0.3205, 0.6971, 0.3152, 0.6973, 0.316, 0.5545, 0.3212, 0.5543, 0.9276, 0.5034, 0.9269, 0.5034, 0.9288, 0.4475, 0.9313, 0.4476, 0.07175, 0.7638, 0.07175, 0.768, 0.0008474, 0.7362, 0.002016, 0.7344, 0.2509, 0.731, 0.251, 0.6979, 0.2564, 0.6979, 0.2564, 0.7309, 0.3017, 0.6554, 0.3016, 0.6043, 0.307, 0.6042, 0.3072, 0.6566, 0.2499, 0.7648, 0.2509, 0.731, 0.2564, 0.7309, 0.2553, 0.7648, 0.9307, 0.02055, 0.9273, 0.02216, 0.9179, 0.01043, 0.9213, 0.008819, 0.8836, 0.001669, 0.8821, 0.002623, 0.8738, 0.0008011, 0.8748, 0.0, 0.789, 0.7309, 0.7929, 0.7309, 0.792, 0.8271, 0.7881, 0.8271, 0.3831, 0.6975, 0.3831, 0.7005, 0.3122, 0.7326, 0.3114, 0.7313, 0.7881, 0.8271, 0.792, 0.8271, 0.7903, 0.9995, 0.7864, 0.9995, 0.9313, 0.5845, 0.9288, 0.5845, 0.9269, 0.5084, 0.9276, 0.5084, 0.7894, 0.6901, 0.7933, 0.6901, 0.7931, 0.7144, 0.7892, 0.7144, 0.96, 0.2505, 0.9664, 0.2505, 0.9664, 0.3029, 0.96, 0.3029, 0.7892, 0.7144, 0.7931, 0.7144, 0.7929, 0.7309, 0.789, 0.7309, 0.9664, 0.2668, 0.9728, 0.2668, 0.9728, 0.2709, 0.9664, 0.2709, 0.3067, 0.6981, 0.3074, 0.6979, 0.3074, 0.7504, 0.3067, 0.7506, 0.8481, 0.2884, 0.8417, 0.2884, 0.8417, 0.2851, 0.8481, 0.2851, 0.3079, 0.7505, 0.3074, 0.7504, 0.3074, 0.6979, 0.3079, 0.698, 0.3086, 0.7508, 0.3079, 0.7505, 0.3079, 0.698, 0.3086, 0.6983, 0.3836, 0.725, 0.3848, 0.7242, 0.3849, 0.7283, 0.3837, 0.7291, 0.8451, 0.3086, 0.8452, 0.3086, 0.8452, 0.3087, 0.8451, 0.3087, 0.3837, 0.7291, 0.3849, 0.7283, 0.3847, 0.7487, 0.3846, 0.7488, 0.9664, 0.2709, 0.9728, 0.2709, 0.9693, 0.2905, 0.9693, 0.2905, 0.9552, 0.271, 0.9539, 0.2702, 0.9552, 0.2505, 0.9553, 0.2506, 0.8884, 0.307, 0.882, 0.307, 0.8842, 0.2989, 0.8854, 0.2989, 0.8481, 0.3076, 0.8481, 0.3026, 0.8508, 0.3026, 0.8508, 0.3076, 0.3845, 0.7124, 0.3844, 0.708, 0.3871, 0.7095, 0.3872, 0.7139, 0.9551, 0.2751, 0.9552, 0.271, 0.9576, 0.2741, 0.9574, 0.2767, 0.3898, 0.7291, 0.3932, 0.7291, 0.3917, 0.7332, 0.3905, 0.7332, 0.8826, 0.2972, 0.8762, 0.2972, 0.8786, 0.2851, 0.8805, 0.2851, 0.3872, 0.7139, 0.3871, 0.7095, 0.3893, 0.6975, 0.3898, 0.7019, 0.9574, 0.2767, 0.9576, 0.2741, 0.96, 0.266, 0.96, 0.2702, 0.9547, 0.2869, 0.9534, 0.2861, 0.9538, 0.2743, 0.9551, 0.2751, 0.9664, 0.255, 0.9728, 0.255, 0.9728, 0.2668, 0.9664, 0.2668, 0.3833, 0.7132, 0.3845, 0.7124, 0.3848, 0.7242, 0.3836, 0.725, 0.3849, 0.7283, 0.3848, 0.7242, 0.3872, 0.7226, 0.3873, 0.7252, 0.9547, 0.2869, 0.9551, 0.2751, 0.9574, 0.2767, 0.9574, 0.2854, 0.3898, 0.7019, 0.3932, 0.7019, 0.3932, 0.7291, 0.3898, 0.7291, 0.3873, 0.7252, 0.3872, 0.7226, 0.3898, 0.7291, 0.3895, 0.7333, 0.9574, 0.2854, 0.9574, 0.2767, 0.96, 0.2702, 0.96, 0.2974, 0.3848, 0.7242, 0.3845, 0.7124, 0.3872, 0.7139, 0.3872, 0.7226, 0.3872, 0.7226, 0.3872, 0.7139, 0.3898, 0.7019, 0.3898, 0.7291, 0.9546, 0.2913, 0.9533, 0.2905, 0.9534, 0.2861, 0.9547, 0.2869, 0.9664, 0.2505, 0.9728, 0.2505, 0.9728, 0.255, 0.9664, 0.255, 0.3831, 0.7088, 0.3844, 0.708, 0.3845, 0.7124, 0.3833, 0.7132, 0.9546, 0.2913, 0.9547, 0.2869, 0.9574, 0.2854, 0.9572, 0.2898, 0.3904, 0.6975, 0.3923, 0.6975, 0.3932, 0.7019, 0.3898, 0.7019, 0.9572, 0.2898, 0.9574, 0.2854, 0.96, 0.2974, 0.9596, 0.3018, 0.7093, 0.582, 0.7864, 0.5832, 0.7864, 0.5983, 0.7093, 0.5945, 0.6073, 0.5864, 0.6311, 0.5808, 0.6312, 0.5932, 0.6069, 0.5911, 0.9049, 0.8264, 0.9226, 0.8265, 0.923, 0.8417, 0.905, 0.8416, 0.3156, 0.1711, 0.2365, 0.1697, 0.2347, 0.157, 0.3146, 0.1585, 0.6311, 0.5808, 0.7093, 0.582, 0.7093, 0.5945, 0.6312, 0.5932, 0.3935, 0.1725, 0.3156, 0.1711, 0.3146, 0.1585, 0.3935, 0.1574, 0.8528, 0.06379, 0.8377, 0.06678, 0.8233, 0.03459, 0.8323, 0.03232, 0.9063, 0.6836, 0.9062, 0.6908, 0.9023, 0.6908, 0.9024, 0.6836, 0.8524, 0.3082, 0.8508, 0.3073, 0.8508, 0.3026, 0.8524, 0.3035, 0.1941, 0.6393, 0.198, 0.6377, 0.2109, 0.6835, 0.2092, 0.6827, 0.9408, 0.3509, 0.9393, 0.351, 0.938, 0.3072, 0.9389, 0.3071, 0.8798, 0.7838, 0.9014, 0.784, 0.901, 0.8264, 0.8794, 0.8263, 0.9079, 0.3737, 0.9088, 0.4395, 0.9046, 0.4379, 0.9035, 0.373, 0.9615, 0.14, 0.9606, 0.1402, 0.9586, 0.005222, 0.9623, 0.004276, 0.8792, 0.8414, 0.9011, 0.8416, 0.9018, 0.9989, 0.8774, 0.9988, 0.1384, 0.7268, 0.1177, 0.7264, 0.1177, 0.7233, 0.1384, 0.7238, 0.9586, 0.1318, 0.9367, 0.1303, 0.9345, 0.0002429, 0.9586, 0.002039, 0.9073, 0.5865, 0.9033, 0.5865, 0.9047, 0.4477, 0.9086, 0.4477, 0.9081, 0.3074, 0.9079, 0.3737, 0.9035, 0.373, 0.9036, 0.3074, 0.1432, 0.7268, 0.1384, 0.7268, 0.1384, 0.7238, 0.1432, 0.7238, 0.214, 0.1644, 0.2144, 0.1691, 0.03348, 0.1704, 0.03308, 0.1657, 0.8794, 0.8263, 0.901, 0.8264, 0.9011, 0.8416, 0.8792, 0.8414, 0.8377, 0.06678, 0.835, 0.06732, 0.8225, 0.03599, 0.8233, 0.03459, 0.9014, 0.784, 0.9053, 0.784, 0.9049, 0.8264, 0.901, 0.8264, 0.9011, 0.8416, 0.905, 0.8416, 0.9063, 0.999, 0.9018, 0.9989, 0.9367, 0.1303, 0.9333, 0.1301, 0.9307, 0.0, 0.9345, 0.0002429, 0.901, 0.8264, 0.9049, 0.8264, 0.905, 0.8416, 0.9011, 0.8416, 0.924, 0.6837, 0.924, 0.6909, 0.9062, 0.6908, 0.9063, 0.6836, 0.2313, 0.3154, 0.2175, 0.3154, 0.2175, 0.3083, 0.2313, 0.3082, 0.1767, 0.6585, 0.1941, 0.6393, 0.2092, 0.6827, 0.2016, 0.6788, 0.2426, 0.213, 0.2284, 0.2126, 0.2144, 0.1691, 0.2365, 0.1697, 0.9275, 0.377, 0.9281, 0.4464, 0.9088, 0.4395, 0.9079, 0.3737, 0.9787, 0.1324, 0.9615, 0.14, 0.9623, 0.004276, 0.9787, 0.0, 0.1384, 0.7405, 0.1177, 0.7401, 0.1177, 0.7264, 0.1384, 0.7268, 0.925, 0.5866, 0.9073, 0.5865, 0.9086, 0.4477, 0.9263, 0.4478, 0.9281, 0.3071, 0.9275, 0.377, 0.9079, 0.3737, 0.9081, 0.3074, 0.1585, 0.7405, 0.1384, 0.7405, 0.1384, 0.7268, 0.1432, 0.7268, 0.2365, 0.1697, 0.2144, 0.1691, 0.214, 0.1644, 0.2347, 0.157, 0.03308, 0.1657, 0.03348, 0.1704, 0.0004017, 0.1698, 0.0, 0.1696, 0.9947, 0.5871, 0.9936, 0.587, 0.9936, 0.4468, 0.9947, 0.4469, 0.6073, 0.5864, 0.6069, 0.5911, 0.4267, 0.59, 0.427, 0.5853, 0.9926, 0.5829, 0.9936, 0.5829, 0.9936, 0.7229, 0.9926, 0.7229, 0.0004017, 0.1698, 0.0004517, 0.17, 0.000111, 0.1698, 0.0, 0.1696, 0.9947, 0.4469, 0.9936, 0.4468, 0.9942, 0.421, 0.9943, 0.4211, 0.427, 0.5853, 0.4267, 0.59, 0.3937, 0.5861, 0.3941, 0.5859, 0.9926, 0.7229, 0.9936, 0.7229, 0.993, 0.7485, 0.993, 0.7485, 0.7182, 0.4937, 0.7864, 0.4941, 0.7864, 0.5407, 0.7135, 0.5399, 0.9842, 0.1542, 1.0, 0.1463, 1.0, 0.1774, 0.9842, 0.1854, 0.9058, 0.7374, 0.9235, 0.7375, 0.923, 0.7841, 0.9053, 0.784, 0.3219, 0.2611, 0.2493, 0.2606, 0.2426, 0.213, 0.3186, 0.214, 0.649, 0.4933, 0.7182, 0.4937, 0.7135, 0.5399, 0.6396, 0.5391, 0.3936, 0.2616, 0.3219, 0.2611, 0.3186, 0.214, 0.3935, 0.215, 0.9428, 0.3989, 0.9408, 0.399, 0.9393, 0.351, 0.9408, 0.3509, 0.8803, 0.7372, 0.9019, 0.7374, 0.9014, 0.784, 0.8798, 0.7838, 0.9019, 0.7374, 0.9058, 0.7374, 0.9053, 0.784, 0.9014, 0.784, 0.9559, 0.3994, 0.9428, 0.3989, 0.9408, 0.3509, 0.9559, 0.3516, 0.7228, 0.4475, 0.7864, 0.4475, 0.7864, 0.4941, 0.7182, 0.4937, 0.9423, 0.447, 0.9287, 0.447, 0.9281, 0.401, 0.9408, 0.399, 0.9062, 0.6908, 0.924, 0.6909, 0.9235, 0.7375, 0.9058, 0.7374, 0.3252, 0.3082, 0.2559, 0.3082, 0.2493, 0.2606, 0.3219, 0.2611, 0.6584, 0.4476, 0.7228, 0.4475, 0.7182, 0.4937, 0.649, 0.4933, 0.3936, 0.3082, 0.3252, 0.3082, 0.3219, 0.2611, 0.3936, 0.2616, 0.9448, 0.447, 0.9423, 0.447, 0.9408, 0.399, 0.9428, 0.3989, 0.8807, 0.6906, 0.9023, 0.6908, 0.9019, 0.7374, 0.8803, 0.7372, 0.9023, 0.6908, 0.9062, 0.6908, 0.9058, 0.7374, 0.9019, 0.7374, 0.9559, 0.4471, 0.9448, 0.447, 0.9428, 0.3989, 0.9559, 0.3994, 0.9842, 0.1854, 1.0, 0.1774, 0.9962, 0.199, 0.985, 0.2058, 0.649, 0.4933, 0.6396, 0.5391, 0.5991, 0.5328, 0.6085, 0.487, 0.1585, 0.7066, 0.1748, 0.7192, 0.1748, 0.751, 0.1585, 0.7385, 0.9263, 0.5871, 0.9898, 0.5846, 0.9898, 0.6168, 0.9263, 0.6193, 0.985, 0.2058, 0.9962, 0.199, 0.9947, 0.2111, 0.9846, 0.2136, 0.6085, 0.487, 0.5991, 0.5328, 0.5707, 0.5287, 0.58, 0.4829, 0.1585, 0.7385, 0.1748, 0.751, 0.174, 0.7719, 0.1623, 0.7605, 0.9263, 0.6193, 0.9898, 0.6168, 0.9898, 0.6379, 0.9263, 0.6404, 0.9559, 0.414, 0.9649, 0.4114, 0.9649, 0.444, 0.9571, 0.4432, 0.58, 0.4829, 0.5707, 0.5287, 0.5553, 0.5205, 0.5647, 0.4881, 0.5707, 0.5287, 0.5545, 0.5325, 0.5449, 0.5197, 0.5553, 0.5205, 0.9263, 0.6404, 0.9898, 0.6379, 0.9803, 0.6441, 0.9406, 0.6502, 0.9017, 0.03444, 0.8855, 0.04219, 0.8761, 0.03046, 0.8923, 0.02271, 0.8709, 0.009914, 0.8637, 0.01452, 0.8608, 0.01079, 0.8659, 0.006927, 0.8231, 0.731, 0.8421, 0.7312, 0.8412, 0.8274, 0.8222, 0.8273, 0.3831, 0.7239, 0.3831, 0.7386, 0.3228, 0.7487, 0.3187, 0.7424, 0.8222, 0.8273, 0.8412, 0.8274, 0.839, 0.9998, 0.8202, 0.9997, 0.8728, 0.6811, 0.8727, 0.6906, 0.8425, 0.6904, 0.8426, 0.6809, 0.2278, 0.6049, 0.2282, 0.552, 0.2583, 0.5517, 0.2579, 0.6047, 0.2279, 0.6404, 0.258, 0.6465, 0.2583, 0.6716, 0.2282, 0.6719, 0.9842, 0.1534, 0.973, 0.1534, 0.973, 0.1463, 0.9842, 0.1463, 0.2441, 0.689, 0.2589, 0.6902, 0.2591, 0.6945, 0.2482, 0.6926, 0.3928, 0.694, 0.3634, 0.6953, 0.3636, 0.5525, 0.3928, 0.5513, 0.965, 0.5439, 0.9498, 0.5274, 0.9513, 0.4477, 0.965, 0.4477, 0.07175, 0.7066, 0.07175, 0.7299, 0.01142, 0.7201, 0.01789, 0.7103, 0.1767, 0.7323, 0.1778, 0.6979, 0.2076, 0.6979, 0.207, 0.7317, 0.2279, 0.6404, 0.2278, 0.6049, 0.2579, 0.6047, 0.258, 0.6465, 0.1768, 0.7648, 0.1767, 0.7323, 0.207, 0.7317, 0.2066, 0.7648, 0.8235, 0.6903, 0.8425, 0.6904, 0.8423, 0.7147, 0.8233, 0.7146, 0.965, 0.5846, 0.9513, 0.5846, 0.9498, 0.5494, 0.965, 0.5603, 0.8233, 0.7146, 0.8423, 0.7147, 0.8421, 0.7312, 0.8231, 0.731, 0.965, 0.5603, 0.9498, 0.5494, 0.9498, 0.5274, 0.965, 0.5439, 0.8426, 0.6809, 0.8425, 0.6904, 0.8235, 0.6903, 0.8236, 0.6808, 0.2579, 0.6047, 0.2583, 0.5517, 0.2773, 0.5516, 0.2769, 0.6045, 0.258, 0.6465, 0.277, 0.6504, 0.2773, 0.6714, 0.2583, 0.6716, 0.973, 0.1534, 0.966, 0.1534, 0.966, 0.1463, 0.973, 0.1463, 0.2589, 0.6902, 0.2681, 0.6911, 0.266, 0.6957, 0.2591, 0.6945, 0.3634, 0.6953, 0.3447, 0.696, 0.3452, 0.5533, 0.3636, 0.5525, 0.9498, 0.5274, 0.9401, 0.517, 0.9426, 0.4476, 0.9513, 0.4477, 0.07175, 0.7299, 0.07175, 0.7446, 0.007327, 0.7263, 0.01142, 0.7201, 0.207, 0.7317, 0.2076, 0.6979, 0.2265, 0.6979, 0.2261, 0.7314, 0.258, 0.6465, 0.2579, 0.6047, 0.2769, 0.6045, 0.277, 0.6504, 0.2066, 0.7648, 0.207, 0.7317, 0.2261, 0.7314, 0.2255, 0.7648, 0.9513, 0.5846, 0.9426, 0.5845, 0.9401, 0.536, 0.9498, 0.5494, 0.1005, 0.7128, 0.07175, 0.7128, 0.0788, 0.7066, 0.09793, 0.7066, 0.9227, 0.02437, 0.9017, 0.03444, 0.8923, 0.02271, 0.9133, 0.01264, 0.8801, 0.003938, 0.8709, 0.009914, 0.8659, 0.006927, 0.8724, 0.001906, 0.7984, 0.7309, 0.8231, 0.731, 0.8222, 0.8273, 0.7974, 0.8271, 0.3831, 0.7047, 0.3831, 0.7239, 0.3187, 0.7424, 0.3134, 0.7344, 0.7974, 0.8271, 0.8222, 0.8273, 0.8202, 0.9997, 0.7957, 0.9996, 0.7988, 0.6902, 0.8235, 0.6903, 0.8233, 0.7146, 0.7985, 0.7145, 0.7985, 0.7145, 0.8233, 0.7146, 0.8231, 0.731, 0.7984, 0.7309, 0.8627, 0.3086, 0.8564, 0.2999, 0.8564, 0.2851, 0.8627, 0.2918, 0.2736, 0.7296, 0.3062, 0.7296, 0.2975, 0.7381, 0.2759, 0.7381, 0.2603, 0.7363, 0.2736, 0.7296, 0.2759, 0.7381, 0.2674, 0.7423, 0.1177, 0.7187, 0.1005, 0.7128, 0.09793, 0.7066, 0.109, 0.7104, 0.1005, 0.7446, 0.07591, 0.7445, 0.07175, 0.7128, 0.1005, 0.7128, 0.2778, 0.6979, 0.3062, 0.6979, 0.3062, 0.7296, 0.2736, 0.7296, 0.2645, 0.7045, 0.2778, 0.6979, 0.2736, 0.7296, 0.2603, 0.7363, 0.1177, 0.7504, 0.1005, 0.7446, 0.1005, 0.7128, 0.1177, 0.7187, 0.9841, 0.3939, 0.9841, 0.4114, 0.9666, 0.4069, 0.9666, 0.3939, 0.5327, 0.131, 0.5327, 0.1382, 0.5102, 0.1381, 0.5102, 0.1309, 0.8761, 0.03046, 0.8505, 0.04272, 0.852, 0.02668, 0.8666, 0.01824, 0.3074, 0.6712, 0.3114, 0.6712, 0.2909, 0.6877, 0.2885, 0.6876, 0.9179, 0.01043, 0.9133, 0.01264, 0.8879, 0.00597, 0.8905, 0.004445, 0.2773, 0.6714, 0.302, 0.6712, 0.2852, 0.6874, 0.2703, 0.6865, 0.302, 0.6712, 0.3074, 0.6712, 0.2885, 0.6876, 0.2852, 0.6874, 0.9213, 0.008819, 0.9179, 0.01043, 0.8905, 0.004445, 0.8924, 0.003339, 0.8923, 0.02271, 0.8761, 0.03046, 0.8666, 0.01824, 0.8759, 0.0129, 0.2282, 0.6719, 0.2583, 0.6716, 0.2588, 0.6858, 0.2403, 0.685, 0.2583, 0.6716, 0.2773, 0.6714, 0.2703, 0.6865, 0.2588, 0.6858, 0.9133, 0.01264, 0.8923, 0.02271, 0.8759, 0.0129, 0.8879, 0.00597, 0.8916, 0.3011, 0.8916, 0.306, 0.8884, 0.3038, 0.8884, 0.2989, 0.5102, 0.1309, 0.5102, 0.1381, 0.5033, 0.138, 0.5033, 0.1309, 0.8666, 0.01824, 0.852, 0.02668, 0.8525, 0.0218, 0.8637, 0.01452, 0.2885, 0.6876, 0.2909, 0.6877, 0.2846, 0.6928, 0.2827, 0.6926, 0.8905, 0.004445, 0.8879, 0.00597, 0.8801, 0.003938, 0.8821, 0.002623, 0.2703, 0.6865, 0.2852, 0.6874, 0.2801, 0.6923, 0.2681, 0.6911, 0.2852, 0.6874, 0.2885, 0.6876, 0.2827, 0.6926, 0.2801, 0.6923, 0.8924, 0.003339, 0.8905, 0.004445, 0.8821, 0.002623, 0.8836, 0.001669, 0.8759, 0.0129, 0.8666, 0.01824, 0.8637, 0.01452, 0.8709, 0.009914, 0.2403, 0.685, 0.2588, 0.6858, 0.2589, 0.6902, 0.2441, 0.689, 0.2588, 0.6858, 0.2703, 0.6865, 0.2681, 0.6911, 0.2589, 0.6902, 0.8879, 0.00597, 0.8759, 0.0129, 0.8709, 0.009914, 0.8801, 0.003938, 0.7947, 0.552, 0.7944, 0.5751, 0.7905, 0.5751, 0.7907, 0.552, 0.5505, 0.0339, 0.5505, 0.05136, 0.5327, 0.05136, 0.5327, 0.03391, 0.3269, 0.4125, 0.2593, 0.4125, 0.2587, 0.395, 0.3266, 0.395, 0.6181, 0.1301, 0.5505, 0.131, 0.5505, 0.05136, 0.6181, 0.04079, 0.9613, 0.3143, 0.9613, 0.3939, 0.9559, 0.3939, 0.9559, 0.3143, 0.2562, 0.3154, 0.2587, 0.395, 0.2313, 0.3951, 0.2313, 0.3154, 0.8817, 0.5863, 0.8816, 0.6038, 0.8738, 0.5756, 0.874, 0.5525, 0.9915, 0.7546, 0.97, 0.7545, 0.97, 0.7371, 0.9915, 0.7371, 0.9033, 0.5865, 0.9032, 0.6039, 0.8816, 0.6038, 0.8817, 0.5863, 0.9859, 0.3071, 0.9961, 0.3072, 0.9961, 0.3246, 0.9859, 0.3245, 0.9548, 0.2505, 0.9533, 0.2505, 0.9533, 0.2331, 0.9548, 0.2331, 0.5033, 0.03374, 0.5033, 0.0512, 0.4964, 0.05116, 0.4964, 0.0337, 0.3936, 0.4125, 0.3269, 0.4125, 0.3266, 0.395, 0.3936, 0.395, 0.6848, 0.1286, 0.6181, 0.1301, 0.6181, 0.04079, 0.6848, 0.02312, 0.8248, 0.5522, 0.8246, 0.5753, 0.7999, 0.5752, 0.8001, 0.552, 0.966, 0.2505, 0.9568, 0.2505, 0.9568, 0.2331, 0.966, 0.2331, 0.8001, 0.552, 0.7999, 0.5752, 0.7944, 0.5751, 0.7947, 0.552, 0.9568, 0.2505, 0.9548, 0.2505, 0.9548, 0.2331, 0.9568, 0.2331, 0.9073, 0.5865, 0.9071, 0.604, 0.9032, 0.6039, 0.9033, 0.5865, 0.9841, 0.3071, 0.9859, 0.3071, 0.9859, 0.3245, 0.9841, 0.3245, 0.925, 0.5866, 0.9248, 0.6041, 0.9071, 0.604, 0.9073, 0.5865, 0.882, 0.3, 0.882, 0.307, 0.8762, 0.3042, 0.8762, 0.2972, 0.874, 0.5525, 0.8738, 0.5756, 0.8437, 0.5754, 0.8439, 0.5523, 0.9842, 0.2505, 0.973, 0.2505, 0.973, 0.2331, 0.9842, 0.2331, 0.8439, 0.5523, 0.8437, 0.5754, 0.8246, 0.5753, 0.8248, 0.5522, 0.973, 0.2505, 0.966, 0.2505, 0.966, 0.2331, 0.973, 0.2331, 0.9841, 0.3142, 0.9841, 0.3939, 0.9666, 0.3939, 0.9666, 0.3143, 0.5327, 0.03391, 0.5327, 0.05136, 0.5102, 0.05124, 0.5102, 0.03378, 0.9666, 0.3143, 0.9666, 0.3939, 0.9613, 0.3939, 0.9613, 0.3143, 0.5102, 0.03378, 0.5102, 0.05124, 0.5033, 0.0512, 0.5033, 0.03374, 0.9625, 0.3939, 0.9625, 0.4069, 0.9571, 0.4069, 0.9571, 0.3939, 0.8869, 0.2851, 0.8869, 0.2981, 0.8826, 0.2981, 0.8826, 0.2851, 0.9666, 0.3939, 0.9666, 0.4069, 0.9625, 0.4069, 0.9625, 0.3939, 0.2403, 0.685, 0.2441, 0.689, 0.2433, 0.6922, 0.2395, 0.6883, 0.7944, 0.5751, 0.7934, 0.6806, 0.7895, 0.6806, 0.7905, 0.5751, 0.5505, 0.05136, 0.5505, 0.131, 0.5327, 0.131, 0.5327, 0.05136, 0.3266, 0.395, 0.2587, 0.395, 0.2562, 0.3154, 0.3253, 0.3154, 0.8816, 0.6038, 0.8808, 0.6835, 0.8728, 0.6811, 0.8738, 0.5756, 0.9915, 0.7371, 0.97, 0.7371, 0.97, 0.6574, 0.9915, 0.6575, 0.9032, 0.6039, 0.9024, 0.6836, 0.8808, 0.6835, 0.8816, 0.6038, 0.9859, 0.3245, 0.9961, 0.3246, 0.9961, 0.4042, 0.9876, 0.4043, 0.9548, 0.2331, 0.9533, 0.2331, 0.9533, 0.1534, 0.9548, 0.1534, 0.5033, 0.0512, 0.5033, 0.1309, 0.4964, 0.1308, 0.4964, 0.05116, 0.3936, 0.395, 0.3266, 0.395, 0.3253, 0.3154, 0.3936, 0.3153, 0.8246, 0.5753, 0.8236, 0.6808, 0.7989, 0.6807, 0.7999, 0.5752, 0.966, 0.2331, 0.9568, 0.2331, 0.9568, 0.1534, 0.966, 0.1534, 0.7999, 0.5752, 0.7989, 0.6807, 0.7934, 0.6806, 0.7944, 0.5751, 0.9568, 0.2331, 0.9548, 0.2331, 0.9548, 0.1534, 0.9568, 0.1534, 0.9071, 0.604, 0.9063, 0.6836, 0.9024, 0.6836, 0.9032, 0.6039, 0.9841, 0.3245, 0.9859, 0.3245, 0.9876, 0.4043, 0.9858, 0.4043, 0.9248, 0.6041, 0.924, 0.6837, 0.9063, 0.6836, 0.9071, 0.604, 0.2313, 0.3951, 0.2259, 0.3951, 0.2175, 0.3154, 0.2313, 0.3154, 0.8738, 0.5756, 0.8728, 0.6811, 0.8426, 0.6809, 0.8437, 0.5754, 0.9842, 0.2331, 0.973, 0.2331, 0.973, 0.1534, 0.9842, 0.1534, 0.8437, 0.5754, 0.8426, 0.6809, 0.8236, 0.6808, 0.8246, 0.5753, 0.973, 0.2331, 0.966, 0.2331, 0.966, 0.1534, 0.973, 0.1534, 0.5327, 0.05136, 0.5327, 0.131, 0.5102, 0.1309, 0.5102, 0.05124, 0.5102, 0.05124, 0.5102, 0.1309, 0.5033, 0.1309, 0.5033, 0.0512, 0.6181, 0.1382, 0.5505, 0.1382, 0.5505, 0.131, 0.6181, 0.1301, 0.9613, 0.3071, 0.9613, 0.3143, 0.9559, 0.3143, 0.9559, 0.3071, 0.2559, 0.3082, 0.2562, 0.3154, 0.2313, 0.3154, 0.2313, 0.3082, 0.6848, 0.1381, 0.6181, 0.1382, 0.6181, 0.1301, 0.6848, 0.1286, 0.9841, 0.3071, 0.9841, 0.3142, 0.9666, 0.3143, 0.9666, 0.3071, 0.9666, 0.3071, 0.9666, 0.3143, 0.9613, 0.3143, 0.9613, 0.3071, 0.8934, 0.3061, 0.8916, 0.3061, 0.8916, 0.2989, 0.8934, 0.2989, 0.2175, 0.3083, 0.2175, 0.3154, 0.2115, 0.3154, 0.2114, 0.3083, 0.8869, 0.2923, 0.8869, 0.2851, 0.893, 0.2851, 0.893, 0.2923, 0.8233, 0.03459, 0.8225, 0.03599, 0.8192, 0.03206, 0.82, 0.03065, 0.8564, 0.3026, 0.8481, 0.3026, 0.8481, 0.2851, 0.8564, 0.2852, 0.8694, 0.2851, 0.8694, 0.3026, 0.8627, 0.3026, 0.8627, 0.2851, 0.8694, 0.3026, 0.8694, 0.2851, 0.8762, 0.2851, 0.8762, 0.3026, 0.2016, 0.6788, 0.2092, 0.6827, 0.2091, 0.6879, 0.2015, 0.6841])
me_cube.materials.append(mat_treasure)
me_cube.use_remesh_preserve_volume = False
me_cube.use_remesh_preserve_attributes = False
me_cube.use_mirror_vertex_groups = False
me_cube.update()

# ---- objects
ob_cube = bpy.data.objects.new('Cube', me_cube)

# ---- transforms, parenting, visibility, modifiers, constraints
ob_cube.location = (0.0, 0.0, -1.859)
ob_cube.scale = (156.1, 20.12, 20.12)
ob_cube.lock_rotations_4d = False
ob_cube.empty_display_type = 'ARROWS'
ob_cube.lineart.crease_threshold = 0.0

# ---- collection membership
col_collection_1.objects.link(ob_cube)

# ---- scene / render settings (as saved in the file)
scene.frame_start = 1; scene.frame_end = 250; scene.frame_set(33)
scene.render.engine = 'BLENDER_EEVEE_NEXT'
scene.render.resolution_percentage = 50
scene.render.dither_intensity = 0.0
scene.cycles.use_denoising = False
scene.cycles.samples = 10
scene.cycles.sampling_pattern = 'TABULATED_SOBOL'
scene.cycles.light_sampling_threshold = 0.0
scene.cycles.use_adaptive_sampling = False
scene.cycles.use_light_tree = False
scene.cycles.blur_glossy = 0.0
scene.cycles.pixel_filter_type = 'GAUSSIAN'
scene.cycles.sample_clamp_indirect = 0.0
scene.view_settings.view_transform = 'Standard'
bpy.context.view_layer.update()

# ---- added for rendering (the .blend has no active camera and no usable light): camera, sun
cam_auto = bpy.data.cameras.new('AutoCamera')
cam_auto.lens = 50.0
cam_auto.sensor_width = 36.0
cam_auto.clip_end = 6588.95
ob_auto_camera = bpy.data.objects.new('AutoCamera', cam_auto)
scene.collection.objects.link(ob_auto_camera)
ob_auto_camera.location = (381.651, -483.444, 337.073)
ob_auto_camera.rotation_euler = (1.09748, -7.21219e-08, 0.694738)
scene.camera = ob_auto_camera
light_auto_sun = bpy.data.lights.new('AutoSun', 'SUN')
light_auto_sun.energy = 3.0
light_auto_sun.angle = 0.0523599
ob_auto_sun = bpy.data.objects.new('AutoSun', light_auto_sun)
scene.collection.objects.link(ob_auto_sun)
ob_auto_sun.rotation_euler = (0.872665, 0.174533, 0.523599)
bpy.context.view_layer.update()
